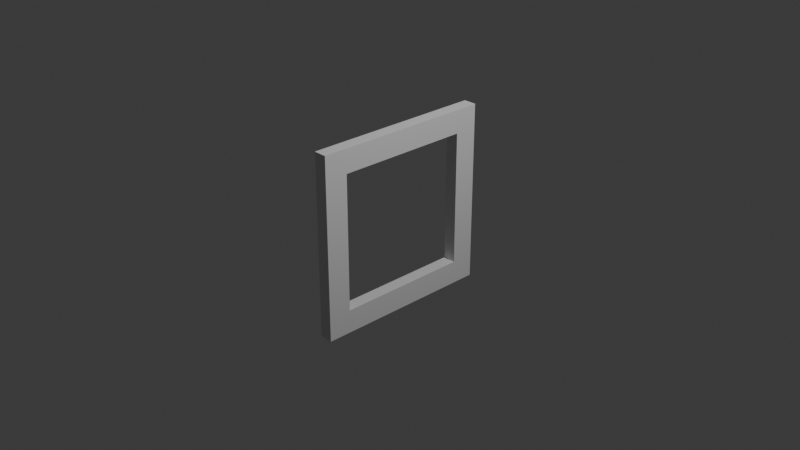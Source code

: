 # Source: Picture_Frame2.blend  (saved by Blender 4.5.90; exported with 4.5.12 LTS)
import bpy
from mathutils import Matrix  # noqa: F401  (used for matrix-valued properties, if any)

bpy.ops.wm.read_factory_settings(use_empty=True)
scene = bpy.context.scene
scene.name = 'Scene'

# ---- collections
col_collection = bpy.data.collections.new('Collection'); scene.collection.children.link(col_collection)

# ---- world
world_world = bpy.data.worlds.new('World'); scene.world = world_world
world_world.use_nodes = True; world_world.node_tree.nodes.clear()
_N = world_world.node_tree.nodes; _L = world_world.node_tree.links
n0 = _N.new('ShaderNodeOutputWorld'); n0.name = 'World Output'; n0.location = (200, 100)
n1 = _N.new('ShaderNodeBackground'); n1.name = 'Background'; n1.location = (-200, 100)
n1.inputs[0].default_value = (0.05088, 0.05088, 0.05088, 1.0)
_L.new(n1.outputs[0], n0.inputs[0])
n0.is_active_output = True
world_world.color = (0.05088, 0.05088, 0.05088)
world_world.sun_shadow_jitter_overblur = 0.0

# ---- cameras
cam_camera = bpy.data.cameras.new('Camera')
cam_camera.clip_end = 100.0
cam_camera.ortho_scale = 7.314

# ---- lights
light_light = bpy.data.lights.new('Light', 'POINT')
light_light.energy = 1000.0
light_light.shadow_soft_size = 0.1

# ---- meshes
me_cube_003 = bpy.data.meshes.new('Cube.003')
me_cube_003.from_pydata([(-1.0, -1.0, -1.0), (-1.0, -0.7439, -0.7427), (-1.0, -1.0, 1.0), (-1.0, -0.7439, 0.7427), (-1.0, 1.0, -1.0), (-1.0, 0.7439, -0.7427), (-1.0, 0.7439, 0.7427), (-1.0, 1.0, 1.0), (1.0, -0.7439, -0.7427), (1.0, -1.0, -1.0), (1.0, -0.7439, 0.7427), (1.0, -1.0, 1.0), (1.0, 1.0, -1.0), (1.0, 0.7439, -0.7427), (1.0, 1.0, 1.0), (1.0, 0.7439, 0.7427)], [], [(6, 7, 4, 5), (4, 0, 2, 7, 6, 3, 1, 5), (4, 7, 14, 12), (8, 10, 11, 9), (8, 9, 12, 14, 11, 10, 15, 13), (9, 11, 2, 0), (4, 12, 9, 0), (14, 7, 2, 11), (6, 5, 13, 15), (3, 10, 8, 1), (1, 8, 13, 5), (3, 6, 15, 10)])
_uv = me_cube_003.uv_layers.new(name='UVMap')
_uv.uv.foreach_set('vector', [0.5928, 0.218, 0.625, 0.25, 0.375, 0.25, 0.4072, 0.218, 0.375, 0.25, 0.375, 0.0, 0.625, 0.0, 0.625, 0.25, 0.5928, 0.218, 0.5928, 0.03201, 0.4072, 0.03201, 0.4072, 0.218, 0.375, 0.25, 0.625, 0.25, 0.625, 0.5, 0.375, 0.5, 0.4072, 0.718, 0.5928, 0.718, 0.625, 0.75, 0.375, 0.75, 0.4072, 0.718, 0.375, 0.75, 0.375, 0.5, 0.625, 0.5, 0.625, 0.75, 0.5928, 0.718, 0.5928, 0.532, 0.4072, 0.532, 0.375, 0.75, 0.625, 0.75, 0.625, 1.0, 0.375, 1.0, 0.125, 0.5, 0.375, 0.5, 0.375, 0.75, 0.125, 0.75, 0.625, 0.5, 0.875, 0.5, 0.875, 0.75, 0.625, 0.75, 0.625, 0.25, 0.375, 0.25, 0.375, 0.5, 0.625, 0.5, 0.625, 1.0, 0.625, 0.75, 0.375, 0.75, 0.375, 1.0, 0.125, 0.75, 0.375, 0.75, 0.375, 0.5, 0.125, 0.5, 0.875, 0.75, 0.875, 0.5, 0.625, 0.5, 0.625, 0.75])
me_cube_003.update()

# ---- objects
ob_light = bpy.data.objects.new('Light', light_light)
ob_camera = bpy.data.objects.new('Camera', cam_camera)
ob_cube = bpy.data.objects.new('Cube', me_cube_003)

# ---- transforms, parenting, visibility, modifiers, constraints
ob_light.location = (4.076, 1.005, 5.904)
ob_light.rotation_euler = (0.6503, 0.05522, 1.866)
ob_light.lock_rotations_4d = False
ob_light.empty_display_type = 'ARROWS'
ob_light.color = (0.0, 0.0, 0.0, 0.0)
ob_light.lineart.crease_threshold = 0.0
ob_camera.location = (7.359, -6.926, 4.958)
ob_camera.rotation_euler = (1.109, 0.0, 0.8149)
ob_camera.lock_rotations_4d = False
ob_camera.empty_display_type = 'ARROWS'
ob_camera.color = (0.0, 0.0, 0.0, 0.0)
ob_camera.display_type = 'WIRE'
ob_camera.lineart.crease_threshold = 0.0
ob_cube.location = (0.0, 0.0, 0.0)
ob_cube.scale = (0.07182, 1.0, 1.0)

# ---- collection membership
col_collection.objects.link(ob_light)
col_collection.objects.link(ob_camera)
col_collection.objects.link(ob_cube)

# ---- scene / render settings (as saved in the file)
scene.camera = ob_camera
scene.frame_start = 1; scene.frame_end = 250; scene.frame_set(1)
scene.render.engine = 'BLENDER_EEVEE_NEXT'
bpy.context.view_layer.update()
